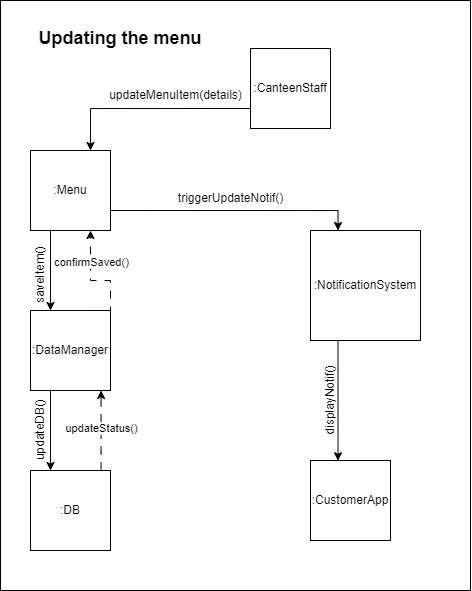

The diagram above was exported from draw.io. Its source (the exported page's mxGraphModel, read from the mxfile embedded in the PNG):
<mxGraphModel dx="1836" dy="1007" grid="1" gridSize="10" guides="1" tooltips="1" connect="1" arrows="1" fold="1" page="1" pageScale="1" pageWidth="850" pageHeight="1100" background="none" math="0" shadow="0">
  <root>
    <mxCell id="0" />
    <mxCell id="1" parent="0" />
    <mxCell id="BtlaXIZbuH9xNfWMviYG-48" value="" style="rounded=0;whiteSpace=wrap;html=1;" vertex="1" parent="1">
      <mxGeometry x="170" y="410" width="470" height="590" as="geometry" />
    </mxCell>
    <mxCell id="BtlaXIZbuH9xNfWMviYG-34" style="edgeStyle=orthogonalEdgeStyle;rounded=0;orthogonalLoop=1;jettySize=auto;html=1;exitX=0;exitY=0.75;exitDx=0;exitDy=0;entryX=0.75;entryY=0;entryDx=0;entryDy=0;" edge="1" parent="1" source="BtlaXIZbuH9xNfWMviYG-27" target="BtlaXIZbuH9xNfWMviYG-32">
      <mxGeometry relative="1" as="geometry" />
    </mxCell>
    <mxCell id="BtlaXIZbuH9xNfWMviYG-27" value=":CanteenStaff" style="whiteSpace=wrap;html=1;aspect=fixed;" vertex="1" parent="1">
      <mxGeometry x="420" y="458" width="80" height="80" as="geometry" />
    </mxCell>
    <mxCell id="BtlaXIZbuH9xNfWMviYG-28" value=":NotificationSystem" style="whiteSpace=wrap;html=1;aspect=fixed;" vertex="1" parent="1">
      <mxGeometry x="480" y="640" width="110" height="110" as="geometry" />
    </mxCell>
    <mxCell id="BtlaXIZbuH9xNfWMviYG-37" style="edgeStyle=orthogonalEdgeStyle;rounded=0;orthogonalLoop=1;jettySize=auto;html=1;exitX=0.25;exitY=1;exitDx=0;exitDy=0;entryX=0.25;entryY=0;entryDx=0;entryDy=0;" edge="1" parent="1" source="BtlaXIZbuH9xNfWMviYG-29" target="BtlaXIZbuH9xNfWMviYG-30">
      <mxGeometry relative="1" as="geometry" />
    </mxCell>
    <mxCell id="BtlaXIZbuH9xNfWMviYG-29" value=":DataManager" style="whiteSpace=wrap;html=1;aspect=fixed;" vertex="1" parent="1">
      <mxGeometry x="200" y="720" width="80" height="80" as="geometry" />
    </mxCell>
    <mxCell id="BtlaXIZbuH9xNfWMviYG-30" value=":DB" style="whiteSpace=wrap;html=1;aspect=fixed;" vertex="1" parent="1">
      <mxGeometry x="200" y="880" width="80" height="80" as="geometry" />
    </mxCell>
    <mxCell id="BtlaXIZbuH9xNfWMviYG-31" value=":CustomerApp" style="whiteSpace=wrap;html=1;aspect=fixed;" vertex="1" parent="1">
      <mxGeometry x="480" y="870" width="80" height="80" as="geometry" />
    </mxCell>
    <mxCell id="BtlaXIZbuH9xNfWMviYG-35" style="edgeStyle=orthogonalEdgeStyle;rounded=0;orthogonalLoop=1;jettySize=auto;html=1;exitX=0.25;exitY=1;exitDx=0;exitDy=0;entryX=0.25;entryY=0;entryDx=0;entryDy=0;" edge="1" parent="1" source="BtlaXIZbuH9xNfWMviYG-32" target="BtlaXIZbuH9xNfWMviYG-29">
      <mxGeometry relative="1" as="geometry" />
    </mxCell>
    <mxCell id="BtlaXIZbuH9xNfWMviYG-39" style="edgeStyle=orthogonalEdgeStyle;rounded=0;orthogonalLoop=1;jettySize=auto;html=1;exitX=1;exitY=0.75;exitDx=0;exitDy=0;entryX=0.25;entryY=0;entryDx=0;entryDy=0;" edge="1" parent="1" source="BtlaXIZbuH9xNfWMviYG-32" target="BtlaXIZbuH9xNfWMviYG-28">
      <mxGeometry relative="1" as="geometry" />
    </mxCell>
    <mxCell id="BtlaXIZbuH9xNfWMviYG-32" value=":Menu" style="whiteSpace=wrap;html=1;aspect=fixed;" vertex="1" parent="1">
      <mxGeometry x="200" y="560" width="80" height="80" as="geometry" />
    </mxCell>
    <mxCell id="BtlaXIZbuH9xNfWMviYG-36" style="edgeStyle=orthogonalEdgeStyle;rounded=0;orthogonalLoop=1;jettySize=auto;html=1;exitX=0.75;exitY=0;exitDx=0;exitDy=0;entryX=0.75;entryY=1;entryDx=0;entryDy=0;dashed=1;dashPattern=8 8;" edge="1" parent="1" source="BtlaXIZbuH9xNfWMviYG-29" target="BtlaXIZbuH9xNfWMviYG-32">
      <mxGeometry relative="1" as="geometry">
        <Array as="points">
          <mxPoint x="280" y="720" />
          <mxPoint x="280" y="690" />
          <mxPoint x="260" y="690" />
        </Array>
        <mxPoint x="280" y="720" as="sourcePoint" />
        <mxPoint x="395" y="600" as="targetPoint" />
      </mxGeometry>
    </mxCell>
    <mxCell id="BtlaXIZbuH9xNfWMviYG-43" value="confirmSaved()" style="edgeLabel;html=1;align=center;verticalAlign=middle;resizable=0;points=[];" vertex="1" connectable="0" parent="BtlaXIZbuH9xNfWMviYG-36">
      <mxGeometry x="0.4649" relative="1" as="geometry">
        <mxPoint as="offset" />
      </mxGeometry>
    </mxCell>
    <mxCell id="BtlaXIZbuH9xNfWMviYG-38" style="edgeStyle=orthogonalEdgeStyle;rounded=0;orthogonalLoop=1;jettySize=auto;html=1;exitX=0.75;exitY=0;exitDx=0;exitDy=0;entryX=0.75;entryY=1;entryDx=0;entryDy=0;dashed=1;dashPattern=8 8;" edge="1" parent="1">
      <mxGeometry relative="1" as="geometry">
        <Array as="points">
          <mxPoint x="270.58" y="862" />
          <mxPoint x="270.58" y="862" />
        </Array>
        <mxPoint x="270.58" y="880" as="sourcePoint" />
        <mxPoint x="270.58" y="800" as="targetPoint" />
      </mxGeometry>
    </mxCell>
    <mxCell id="BtlaXIZbuH9xNfWMviYG-45" value="updateStatus()" style="edgeLabel;html=1;align=center;verticalAlign=middle;resizable=0;points=[];" vertex="1" connectable="0" parent="BtlaXIZbuH9xNfWMviYG-38">
      <mxGeometry x="0.0516" relative="1" as="geometry">
        <mxPoint as="offset" />
      </mxGeometry>
    </mxCell>
    <mxCell id="BtlaXIZbuH9xNfWMviYG-40" style="edgeStyle=orthogonalEdgeStyle;rounded=0;orthogonalLoop=1;jettySize=auto;html=1;exitX=0.25;exitY=1;exitDx=0;exitDy=0;entryX=0.344;entryY=0.003;entryDx=0;entryDy=0;entryPerimeter=0;" edge="1" parent="1" source="BtlaXIZbuH9xNfWMviYG-28" target="BtlaXIZbuH9xNfWMviYG-31">
      <mxGeometry relative="1" as="geometry" />
    </mxCell>
    <mxCell id="BtlaXIZbuH9xNfWMviYG-41" value="updateMenuItem(details)" style="text;html=1;align=center;verticalAlign=middle;resizable=0;points=[];autosize=1;strokeColor=none;fillColor=none;" vertex="1" parent="1">
      <mxGeometry x="265" y="490" width="160" height="30" as="geometry" />
    </mxCell>
    <mxCell id="BtlaXIZbuH9xNfWMviYG-42" value="saveItem()" style="text;html=1;align=center;verticalAlign=middle;resizable=0;points=[];autosize=1;strokeColor=none;fillColor=none;rotation=-90;" vertex="1" parent="1">
      <mxGeometry x="170" y="670" width="80" height="30" as="geometry" />
    </mxCell>
    <mxCell id="BtlaXIZbuH9xNfWMviYG-44" value="updateDB()" style="text;html=1;align=center;verticalAlign=middle;resizable=0;points=[];autosize=1;strokeColor=none;fillColor=none;rotation=-90;" vertex="1" parent="1">
      <mxGeometry x="170" y="825" width="80" height="30" as="geometry" />
    </mxCell>
    <mxCell id="BtlaXIZbuH9xNfWMviYG-46" value="triggerUpdateNotif()" style="text;html=1;align=center;verticalAlign=middle;resizable=0;points=[];autosize=1;strokeColor=none;fillColor=none;" vertex="1" parent="1">
      <mxGeometry x="335" y="593" width="130" height="30" as="geometry" />
    </mxCell>
    <mxCell id="BtlaXIZbuH9xNfWMviYG-47" value="displayNotif()" style="text;html=1;align=center;verticalAlign=middle;resizable=0;points=[];autosize=1;strokeColor=none;fillColor=none;rotation=-90;" vertex="1" parent="1">
      <mxGeometry x="455" y="795" width="90" height="30" as="geometry" />
    </mxCell>
    <mxCell id="BtlaXIZbuH9xNfWMviYG-49" value="&lt;font style=&quot;font-size: 18px;&quot;&gt;&lt;b&gt;Updating the menu&lt;/b&gt;&lt;/font&gt;" style="text;html=1;strokeColor=none;fillColor=none;align=center;verticalAlign=middle;whiteSpace=wrap;rounded=0;" vertex="1" parent="1">
      <mxGeometry x="200" y="433" width="180" height="30" as="geometry" />
    </mxCell>
  </root>
</mxGraphModel>